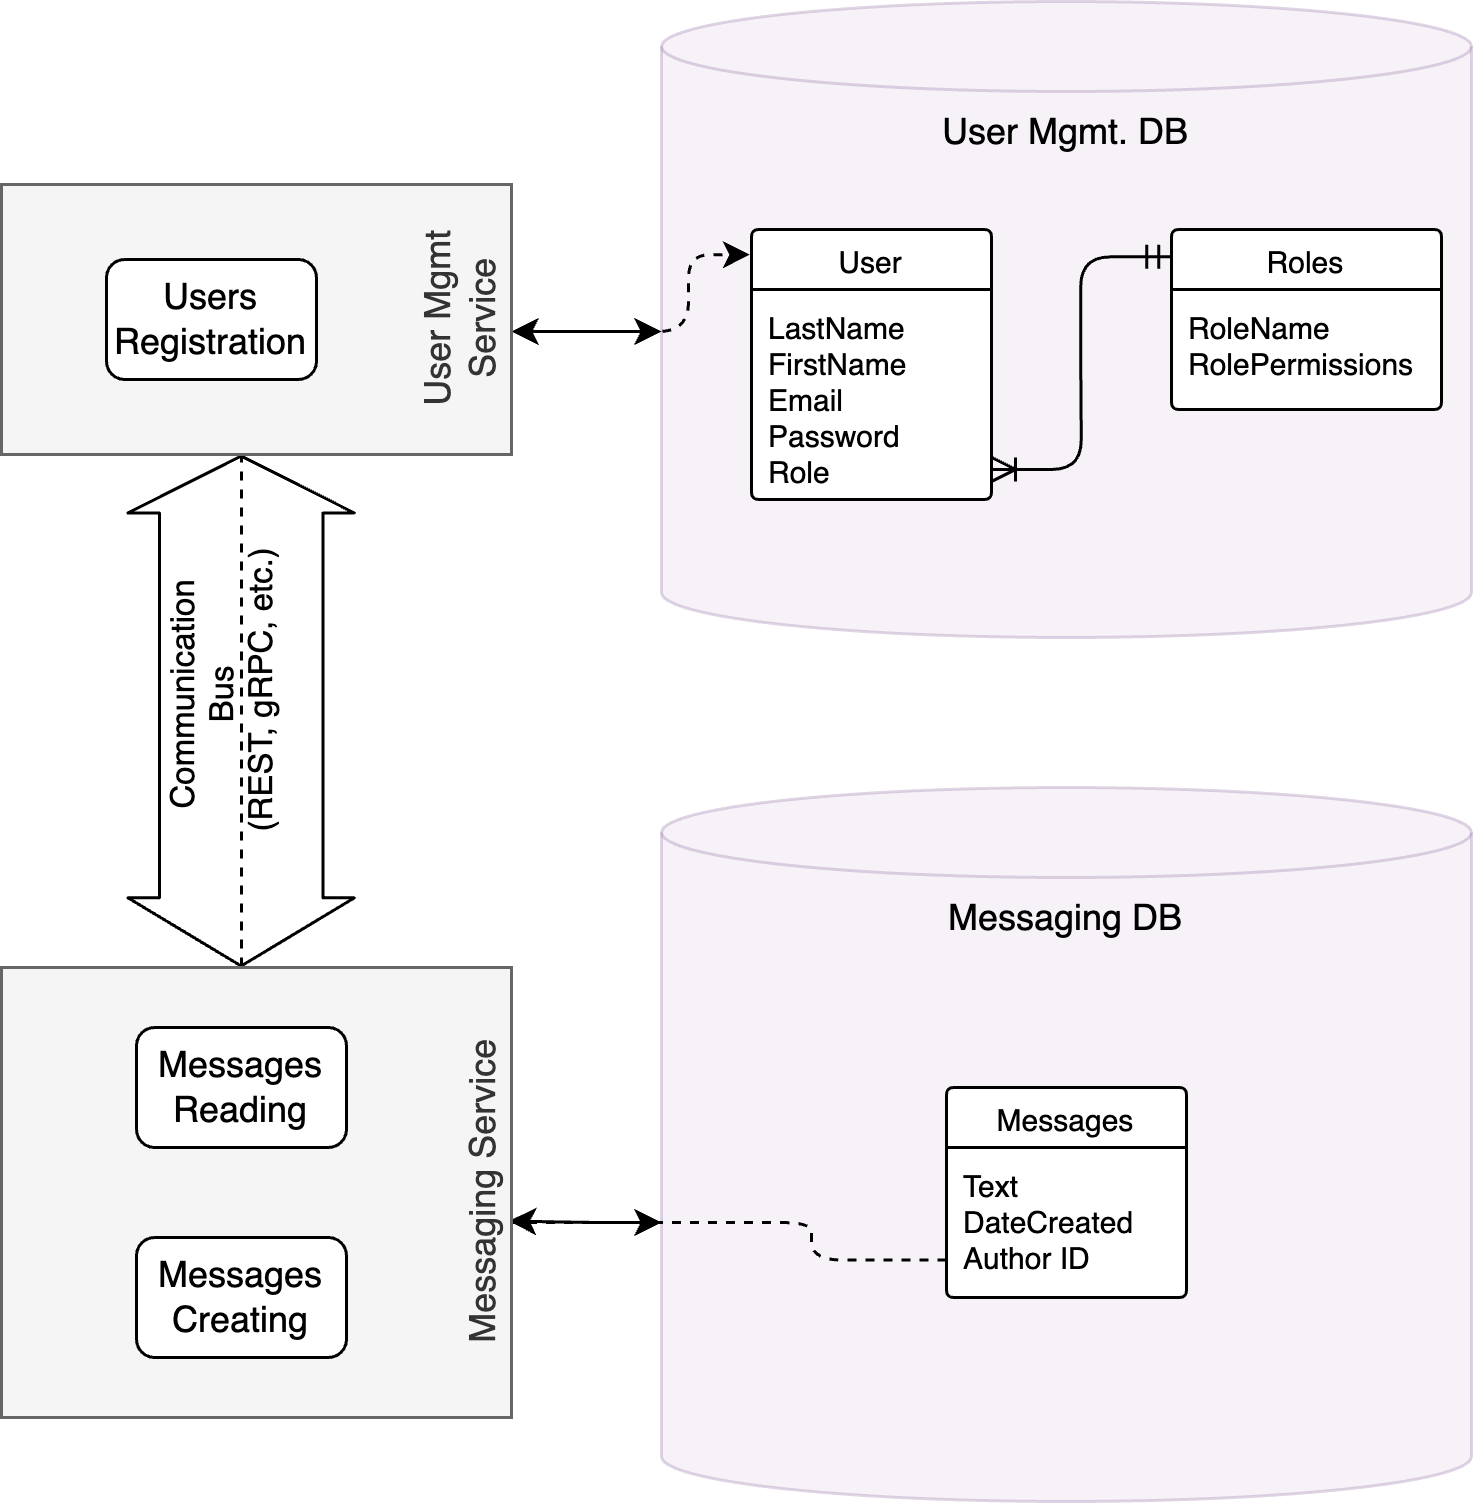

The diagram above was exported from draw.io. Its source (the exported page's mxGraphModel, read from the mxfile embedded in the PNG):
<mxGraphModel dx="1674" dy="1013" grid="1" gridSize="10" guides="1" tooltips="1" connect="1" arrows="1" fold="1" page="1" pageScale="1" pageWidth="1100" pageHeight="850" math="0" shadow="0">
  <root>
    <mxCell id="0" />
    <mxCell id="1" parent="0" />
    <mxCell id="2" value="User Mgmt. DB" style="shape=cylinder3;whiteSpace=wrap;html=1;boundedLbl=1;backgroundOutline=1;size=15;rounded=1;verticalAlign=top;fillColor=#e1d5e7;strokeColor=#9673a6;opacity=30;" vertex="1" parent="1">
      <mxGeometry x="790" y="1190" width="270" height="212" as="geometry" />
    </mxCell>
    <mxCell id="3" value="Messaging DB" style="shape=cylinder3;whiteSpace=wrap;html=1;boundedLbl=1;backgroundOutline=1;size=15;rounded=1;verticalAlign=top;fillColor=#e1d5e7;strokeColor=#9673a6;opacity=30;" vertex="1" parent="1">
      <mxGeometry x="790" y="1452" width="270" height="238" as="geometry" />
    </mxCell>
    <mxCell id="4" value="" style="edgeStyle=entityRelationEdgeStyle;fontSize=12;html=1;endArrow=ERoneToMany;startArrow=ERmandOne;rounded=1;entryX=1;entryY=0.857;entryDx=0;entryDy=0;entryPerimeter=0;exitX=-0.003;exitY=0.152;exitDx=0;exitDy=0;exitPerimeter=0;" edge="1" source="14" target="13" parent="1">
      <mxGeometry width="100" height="100" relative="1" as="geometry">
        <mxPoint x="980" y="1401" as="sourcePoint" />
        <mxPoint x="1080" y="1301" as="targetPoint" />
      </mxGeometry>
    </mxCell>
    <mxCell id="5" style="edgeStyle=orthogonalEdgeStyle;rounded=1;orthogonalLoop=1;jettySize=auto;html=1;startArrow=classic;startFill=1;exitX=0.995;exitY=0.57;exitDx=0;exitDy=0;exitPerimeter=0;" edge="1" parent="1">
      <mxGeometry relative="1" as="geometry">
        <mxPoint x="739.1500000000001" y="1596.5" as="sourcePoint" />
        <mxPoint x="790" y="1597" as="targetPoint" />
      </mxGeometry>
    </mxCell>
    <mxCell id="6" style="edgeStyle=orthogonalEdgeStyle;rounded=1;orthogonalLoop=1;jettySize=auto;html=1;entryX=0;entryY=0.5;entryDx=0;entryDy=0;entryPerimeter=0;startArrow=classic;startFill=1;exitX=1;exitY=0.5;exitDx=0;exitDy=0;" edge="1" parent="1">
      <mxGeometry relative="1" as="geometry">
        <mxPoint x="740" y="1300" as="sourcePoint" />
        <mxPoint x="790" y="1300" as="targetPoint" />
      </mxGeometry>
    </mxCell>
    <mxCell id="7" value="" style="rounded=0;whiteSpace=wrap;html=1;strokeColor=none;" vertex="1" parent="1">
      <mxGeometry x="885" y="1572" width="80" height="50" as="geometry" />
    </mxCell>
    <mxCell id="8" value="" style="rounded=0;whiteSpace=wrap;html=1;strokeColor=none;" vertex="1" parent="1">
      <mxGeometry x="960" y="1286" width="90" height="40" as="geometry" />
    </mxCell>
    <mxCell id="9" value="Messages" style="swimlane;childLayout=stackLayout;horizontal=1;startSize=20;horizontalStack=0;rounded=1;fontSize=10;fontStyle=0;strokeWidth=1;resizeParent=0;resizeLast=1;shadow=0;dashed=0;align=center;arcSize=4;whiteSpace=wrap;html=1;" vertex="1" parent="1">
      <mxGeometry x="885" y="1552" width="80" height="70" as="geometry" />
    </mxCell>
    <mxCell id="10" value="Text&lt;br style=&quot;font-size: 10px;&quot;&gt;DateCreated&lt;br style=&quot;font-size: 10px;&quot;&gt;Author ID" style="align=left;strokeColor=none;fillColor=none;spacingLeft=4;fontSize=10;verticalAlign=top;resizable=0;rotatable=0;part=1;html=1;rounded=1;" vertex="1" parent="9">
      <mxGeometry y="20" width="80" height="50" as="geometry" />
    </mxCell>
    <mxCell id="11" value="" style="rounded=0;whiteSpace=wrap;html=1;strokeColor=none;" vertex="1" parent="1">
      <mxGeometry x="820" y="1286" width="80" height="70" as="geometry" />
    </mxCell>
    <mxCell id="12" value="User" style="swimlane;childLayout=stackLayout;horizontal=1;startSize=20;horizontalStack=0;rounded=1;fontSize=10;fontStyle=0;strokeWidth=1;resizeParent=0;resizeLast=1;shadow=0;dashed=0;align=center;arcSize=4;whiteSpace=wrap;html=1;" vertex="1" parent="1">
      <mxGeometry x="820" y="1266" width="80" height="90" as="geometry" />
    </mxCell>
    <mxCell id="13" value="LastName&lt;br style=&quot;font-size: 10px;&quot;&gt;FirstName&lt;br style=&quot;font-size: 10px;&quot;&gt;Email&lt;div style=&quot;font-size: 10px;&quot;&gt;Password&lt;/div&gt;&lt;div style=&quot;font-size: 10px;&quot;&gt;Role&lt;/div&gt;" style="align=left;strokeColor=none;fillColor=none;spacingLeft=4;fontSize=10;verticalAlign=top;resizable=0;rotatable=0;part=1;html=1;rounded=1;" vertex="1" parent="12">
      <mxGeometry y="20" width="80" height="70" as="geometry" />
    </mxCell>
    <mxCell id="14" value="Roles" style="swimlane;childLayout=stackLayout;horizontal=1;startSize=20;horizontalStack=0;rounded=1;fontSize=10;fontStyle=0;strokeWidth=1;resizeParent=0;resizeLast=1;shadow=0;dashed=0;align=center;arcSize=4;whiteSpace=wrap;html=1;" vertex="1" parent="1">
      <mxGeometry x="960" y="1266" width="90" height="60" as="geometry" />
    </mxCell>
    <mxCell id="15" value="RoleName&lt;div&gt;RolePermissions&lt;br&gt;&lt;div&gt;&lt;br&gt;&lt;/div&gt;&lt;/div&gt;" style="align=left;strokeColor=none;fillColor=none;spacingLeft=4;fontSize=10;verticalAlign=top;resizable=0;rotatable=0;part=1;html=1;rounded=1;" vertex="1" parent="14">
      <mxGeometry y="20" width="90" height="40" as="geometry" />
    </mxCell>
    <mxCell id="16" value="" style="shape=flexArrow;endArrow=classic;startArrow=classic;html=1;rounded=1;entryX=0.5;entryY=1;entryDx=0;entryDy=0;exitX=0.5;exitY=0;exitDx=0;exitDy=0;width=54.48275862068966;startSize=7.241379310344827;" edge="1" parent="1">
      <mxGeometry width="100" height="100" relative="1" as="geometry">
        <mxPoint x="649.89" y="1512" as="sourcePoint" />
        <mxPoint x="649.89" y="1341" as="targetPoint" />
      </mxGeometry>
    </mxCell>
    <mxCell id="17" style="edgeStyle=orthogonalEdgeStyle;rounded=1;orthogonalLoop=1;jettySize=auto;html=1;exitX=0;exitY=0.75;exitDx=0;exitDy=0;entryX=-0.006;entryY=0.093;entryDx=0;entryDy=0;entryPerimeter=0;dashed=1;" edge="1" source="10" target="12" parent="1">
      <mxGeometry relative="1" as="geometry">
        <Array as="points">
          <mxPoint x="840" y="1610" />
          <mxPoint x="840" y="1597" />
          <mxPoint x="650" y="1597" />
          <mxPoint x="650" y="1300" />
          <mxPoint x="799" y="1300" />
        </Array>
      </mxGeometry>
    </mxCell>
    <mxCell id="18" value="Communication&amp;nbsp;&lt;div&gt;Bus&amp;nbsp;&lt;/div&gt;&lt;div&gt;(REST, gRPC, etc.)&lt;/div&gt;" style="edgeLabel;html=1;align=center;verticalAlign=middle;resizable=0;points=[];rounded=1;horizontal=0;labelBackgroundColor=none;" vertex="1" connectable="0" parent="17">
      <mxGeometry x="0.1471" relative="1" as="geometry">
        <mxPoint x="-7" as="offset" />
      </mxGeometry>
    </mxCell>
    <mxCell id="19" value="Messaging Service" style="rounded=0;whiteSpace=wrap;html=1;fillColor=#f5f5f5;fontColor=#333333;strokeColor=#666666;verticalAlign=bottom;horizontal=0;" vertex="1" parent="1">
      <mxGeometry x="570" y="1512" width="170" height="150" as="geometry" />
    </mxCell>
    <mxCell id="20" value="Messages&lt;div&gt;Reading&lt;/div&gt;" style="rounded=1;whiteSpace=wrap;html=1;" vertex="1" parent="1">
      <mxGeometry x="615" y="1532" width="70" height="40" as="geometry" />
    </mxCell>
    <mxCell id="21" value="Messages&lt;div&gt;Creating&lt;/div&gt;" style="rounded=1;whiteSpace=wrap;html=1;" vertex="1" parent="1">
      <mxGeometry x="615" y="1602" width="70" height="40" as="geometry" />
    </mxCell>
    <mxCell id="22" value="User Mgmt Service" style="rounded=0;whiteSpace=wrap;html=1;fillColor=#f5f5f5;fontColor=#333333;strokeColor=#666666;verticalAlign=bottom;horizontal=0;" vertex="1" parent="1">
      <mxGeometry x="570" y="1251" width="170" height="90" as="geometry" />
    </mxCell>
    <mxCell id="23" value="Users&lt;div&gt;Registration&lt;/div&gt;" style="rounded=1;whiteSpace=wrap;html=1;" vertex="1" parent="1">
      <mxGeometry x="605" y="1276" width="70" height="40" as="geometry" />
    </mxCell>
  </root>
</mxGraphModel>